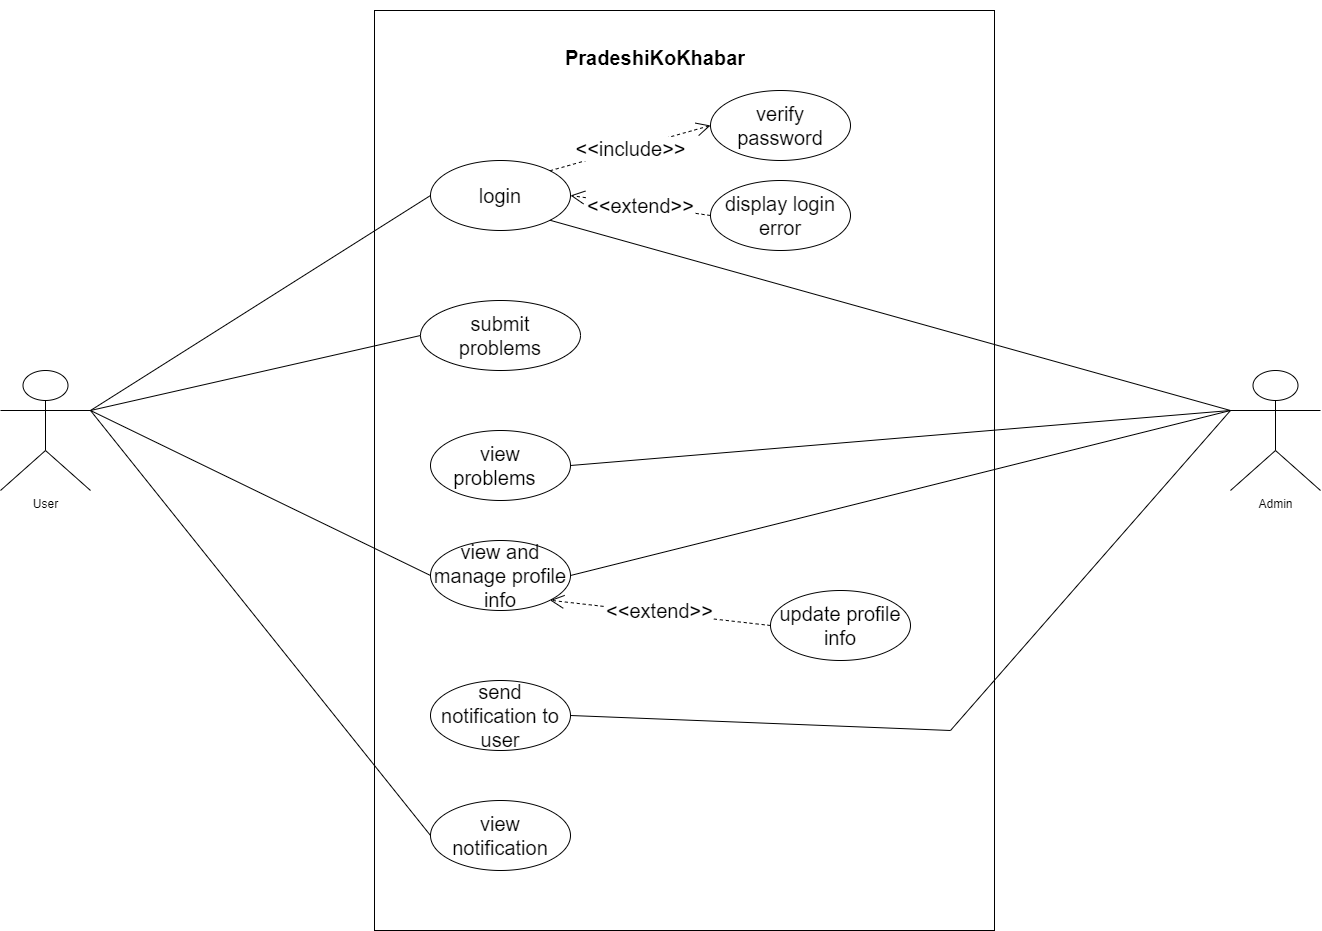

The diagram above was exported from draw.io. Its source (the exported page's mxGraphModel, read from the mxfile embedded in the PNG):
<mxGraphModel dx="3151" dy="2334" grid="1" gridSize="10" guides="1" tooltips="1" connect="1" arrows="1" fold="1" page="1" pageScale="1" pageWidth="827" pageHeight="1169" math="0" shadow="0">
  <root>
    <mxCell id="WIyWlLk6GJQsqaUBKTNV-0" />
    <mxCell id="WIyWlLk6GJQsqaUBKTNV-1" parent="WIyWlLk6GJQsqaUBKTNV-0" />
    <mxCell id="LPXkFwoIvXt0b2UX0VjJ-4" value="Admin" style="shape=umlActor;verticalLabelPosition=bottom;verticalAlign=top;html=1;outlineConnect=0;" parent="WIyWlLk6GJQsqaUBKTNV-1" vertex="1">
      <mxGeometry x="960" y="330" width="90" height="120" as="geometry" />
    </mxCell>
    <mxCell id="LPXkFwoIvXt0b2UX0VjJ-7" value="User" style="shape=umlActor;verticalLabelPosition=bottom;verticalAlign=top;html=1;outlineConnect=0;" parent="WIyWlLk6GJQsqaUBKTNV-1" vertex="1">
      <mxGeometry x="-270" y="330" width="90" height="120" as="geometry" />
    </mxCell>
    <mxCell id="LPXkFwoIvXt0b2UX0VjJ-33" value="" style="rounded=0;whiteSpace=wrap;html=1;fontSize=20;" parent="WIyWlLk6GJQsqaUBKTNV-1" vertex="1">
      <mxGeometry x="104" y="-30" width="620" height="920" as="geometry" />
    </mxCell>
    <mxCell id="LPXkFwoIvXt0b2UX0VjJ-34" value="login" style="ellipse;whiteSpace=wrap;html=1;fontSize=20;" parent="WIyWlLk6GJQsqaUBKTNV-1" vertex="1">
      <mxGeometry x="160" y="120" width="140" height="70" as="geometry" />
    </mxCell>
    <mxCell id="LPXkFwoIvXt0b2UX0VjJ-36" value="verify password" style="ellipse;whiteSpace=wrap;html=1;fontSize=20;" parent="WIyWlLk6GJQsqaUBKTNV-1" vertex="1">
      <mxGeometry x="440" y="50" width="140" height="70" as="geometry" />
    </mxCell>
    <mxCell id="LPXkFwoIvXt0b2UX0VjJ-37" value="display login error" style="ellipse;whiteSpace=wrap;html=1;fontSize=20;" parent="WIyWlLk6GJQsqaUBKTNV-1" vertex="1">
      <mxGeometry x="440" y="140" width="140" height="70" as="geometry" />
    </mxCell>
    <mxCell id="LPXkFwoIvXt0b2UX0VjJ-39" value="&lt;h1&gt;&lt;font style=&quot;font-size: 20px;&quot;&gt;PradeshiKoKhabar&lt;/font&gt;&lt;/h1&gt;" style="text;html=1;strokeColor=none;fillColor=none;spacing=5;spacingTop=-20;whiteSpace=wrap;overflow=hidden;rounded=0;fontSize=20;" parent="WIyWlLk6GJQsqaUBKTNV-1" vertex="1">
      <mxGeometry x="290" y="-30" width="290" height="80" as="geometry" />
    </mxCell>
    <mxCell id="LPXkFwoIvXt0b2UX0VjJ-43" value="" style="endArrow=none;html=1;rounded=0;fontSize=20;exitX=1;exitY=0.3333333333333333;exitDx=0;exitDy=0;exitPerimeter=0;entryX=0;entryY=0.5;entryDx=0;entryDy=0;" parent="WIyWlLk6GJQsqaUBKTNV-1" source="LPXkFwoIvXt0b2UX0VjJ-7" target="LPXkFwoIvXt0b2UX0VjJ-34" edge="1">
      <mxGeometry width="50" height="50" relative="1" as="geometry">
        <mxPoint x="30" y="250" as="sourcePoint" />
        <mxPoint x="80" y="200" as="targetPoint" />
      </mxGeometry>
    </mxCell>
    <mxCell id="LPXkFwoIvXt0b2UX0VjJ-44" value="&amp;lt;&amp;lt;include&amp;gt;&amp;gt;" style="endArrow=open;endSize=12;dashed=1;html=1;rounded=0;fontSize=20;exitX=1;exitY=0;exitDx=0;exitDy=0;entryX=0;entryY=0.5;entryDx=0;entryDy=0;" parent="WIyWlLk6GJQsqaUBKTNV-1" source="LPXkFwoIvXt0b2UX0VjJ-34" target="LPXkFwoIvXt0b2UX0VjJ-36" edge="1">
      <mxGeometry width="160" relative="1" as="geometry">
        <mxPoint x="280" y="110" as="sourcePoint" />
        <mxPoint x="440" y="110" as="targetPoint" />
      </mxGeometry>
    </mxCell>
    <mxCell id="LPXkFwoIvXt0b2UX0VjJ-49" value="&amp;lt;&amp;lt;extend&amp;gt;&amp;gt;" style="endArrow=open;endSize=12;dashed=1;html=1;rounded=0;fontSize=20;entryX=1;entryY=0.5;entryDx=0;entryDy=0;exitX=0;exitY=0.5;exitDx=0;exitDy=0;" parent="WIyWlLk6GJQsqaUBKTNV-1" source="LPXkFwoIvXt0b2UX0VjJ-37" target="LPXkFwoIvXt0b2UX0VjJ-34" edge="1">
      <mxGeometry width="160" relative="1" as="geometry">
        <mxPoint x="240" y="230" as="sourcePoint" />
        <mxPoint x="400" y="230" as="targetPoint" />
      </mxGeometry>
    </mxCell>
    <mxCell id="LPXkFwoIvXt0b2UX0VjJ-50" value="submit&lt;br&gt;problems" style="ellipse;whiteSpace=wrap;html=1;fontSize=20;" parent="WIyWlLk6GJQsqaUBKTNV-1" vertex="1">
      <mxGeometry x="150" y="260" width="160" height="70" as="geometry" />
    </mxCell>
    <mxCell id="LPXkFwoIvXt0b2UX0VjJ-52" value="view problems&amp;nbsp;&amp;nbsp;" style="ellipse;whiteSpace=wrap;html=1;fontSize=20;" parent="WIyWlLk6GJQsqaUBKTNV-1" vertex="1">
      <mxGeometry x="160" y="390" width="140" height="70" as="geometry" />
    </mxCell>
    <mxCell id="LPXkFwoIvXt0b2UX0VjJ-53" value="" style="endArrow=none;html=1;rounded=0;fontSize=20;exitX=1;exitY=0.3333333333333333;exitDx=0;exitDy=0;exitPerimeter=0;entryX=0;entryY=0.5;entryDx=0;entryDy=0;" parent="WIyWlLk6GJQsqaUBKTNV-1" source="LPXkFwoIvXt0b2UX0VjJ-7" target="LPXkFwoIvXt0b2UX0VjJ-50" edge="1">
      <mxGeometry width="50" height="50" relative="1" as="geometry">
        <mxPoint x="-10" y="320" as="sourcePoint" />
        <mxPoint x="40" y="270" as="targetPoint" />
      </mxGeometry>
    </mxCell>
    <mxCell id="LPXkFwoIvXt0b2UX0VjJ-57" value="view and manage profile info" style="ellipse;whiteSpace=wrap;html=1;fontSize=20;" parent="WIyWlLk6GJQsqaUBKTNV-1" vertex="1">
      <mxGeometry x="160" y="500" width="140" height="70" as="geometry" />
    </mxCell>
    <mxCell id="LPXkFwoIvXt0b2UX0VjJ-58" value="" style="endArrow=none;html=1;rounded=0;fontSize=20;entryX=1;entryY=0.3333333333333333;entryDx=0;entryDy=0;entryPerimeter=0;exitX=0;exitY=0.5;exitDx=0;exitDy=0;" parent="WIyWlLk6GJQsqaUBKTNV-1" source="LPXkFwoIvXt0b2UX0VjJ-57" target="LPXkFwoIvXt0b2UX0VjJ-7" edge="1">
      <mxGeometry width="50" height="50" relative="1" as="geometry">
        <mxPoint x="20" y="440" as="sourcePoint" />
        <mxPoint x="70" y="390" as="targetPoint" />
      </mxGeometry>
    </mxCell>
    <mxCell id="LPXkFwoIvXt0b2UX0VjJ-59" value="" style="endArrow=none;html=1;rounded=0;fontSize=20;entryX=0;entryY=0.3333333333333333;entryDx=0;entryDy=0;entryPerimeter=0;exitX=1;exitY=1;exitDx=0;exitDy=0;" parent="WIyWlLk6GJQsqaUBKTNV-1" source="LPXkFwoIvXt0b2UX0VjJ-34" target="LPXkFwoIvXt0b2UX0VjJ-4" edge="1">
      <mxGeometry width="50" height="50" relative="1" as="geometry">
        <mxPoint x="550" y="280" as="sourcePoint" />
        <mxPoint x="600" y="230" as="targetPoint" />
      </mxGeometry>
    </mxCell>
    <mxCell id="LPXkFwoIvXt0b2UX0VjJ-60" value="" style="endArrow=none;html=1;rounded=0;fontSize=20;entryX=0;entryY=0.3333333333333333;entryDx=0;entryDy=0;entryPerimeter=0;exitX=1;exitY=0.5;exitDx=0;exitDy=0;" parent="WIyWlLk6GJQsqaUBKTNV-1" source="LPXkFwoIvXt0b2UX0VjJ-52" target="LPXkFwoIvXt0b2UX0VjJ-4" edge="1">
      <mxGeometry width="50" height="50" relative="1" as="geometry">
        <mxPoint x="520" y="360" as="sourcePoint" />
        <mxPoint x="570" y="310" as="targetPoint" />
        <Array as="points" />
      </mxGeometry>
    </mxCell>
    <mxCell id="LPXkFwoIvXt0b2UX0VjJ-61" value="" style="endArrow=none;html=1;rounded=0;fontSize=20;exitX=1;exitY=0.5;exitDx=0;exitDy=0;entryX=0;entryY=0.3333333333333333;entryDx=0;entryDy=0;entryPerimeter=0;" parent="WIyWlLk6GJQsqaUBKTNV-1" source="LPXkFwoIvXt0b2UX0VjJ-57" target="LPXkFwoIvXt0b2UX0VjJ-4" edge="1">
      <mxGeometry width="50" height="50" relative="1" as="geometry">
        <mxPoint x="530" y="470" as="sourcePoint" />
        <mxPoint x="810" y="280" as="targetPoint" />
      </mxGeometry>
    </mxCell>
    <mxCell id="LPXkFwoIvXt0b2UX0VjJ-66" value="send notification to user" style="ellipse;whiteSpace=wrap;html=1;fontSize=20;" parent="WIyWlLk6GJQsqaUBKTNV-1" vertex="1">
      <mxGeometry x="160" y="640" width="140" height="70" as="geometry" />
    </mxCell>
    <mxCell id="LPXkFwoIvXt0b2UX0VjJ-67" value="" style="endArrow=none;html=1;rounded=0;fontSize=20;exitX=1;exitY=0.5;exitDx=0;exitDy=0;entryX=0;entryY=0.3333333333333333;entryDx=0;entryDy=0;entryPerimeter=0;" parent="WIyWlLk6GJQsqaUBKTNV-1" source="LPXkFwoIvXt0b2UX0VjJ-66" target="LPXkFwoIvXt0b2UX0VjJ-4" edge="1">
      <mxGeometry width="50" height="50" relative="1" as="geometry">
        <mxPoint x="550" y="680" as="sourcePoint" />
        <mxPoint x="600" y="630" as="targetPoint" />
        <Array as="points">
          <mxPoint x="680" y="690" />
        </Array>
      </mxGeometry>
    </mxCell>
    <mxCell id="99iSmBl1c2Z2tsthp5cn-0" value="view notification" style="ellipse;whiteSpace=wrap;html=1;fontSize=20;" parent="WIyWlLk6GJQsqaUBKTNV-1" vertex="1">
      <mxGeometry x="160" y="760" width="140" height="70" as="geometry" />
    </mxCell>
    <mxCell id="99iSmBl1c2Z2tsthp5cn-1" value="" style="endArrow=none;html=1;rounded=0;fontSize=20;entryX=1;entryY=0.3333333333333333;entryDx=0;entryDy=0;entryPerimeter=0;exitX=0;exitY=0.5;exitDx=0;exitDy=0;" parent="WIyWlLk6GJQsqaUBKTNV-1" source="99iSmBl1c2Z2tsthp5cn-0" target="LPXkFwoIvXt0b2UX0VjJ-7" edge="1">
      <mxGeometry width="50" height="50" relative="1" as="geometry">
        <mxPoint x="70" y="750" as="sourcePoint" />
        <mxPoint x="-170" y="520" as="targetPoint" />
      </mxGeometry>
    </mxCell>
    <mxCell id="99iSmBl1c2Z2tsthp5cn-2" value="update profile info" style="ellipse;whiteSpace=wrap;html=1;fontSize=20;" parent="WIyWlLk6GJQsqaUBKTNV-1" vertex="1">
      <mxGeometry x="500" y="550" width="140" height="70" as="geometry" />
    </mxCell>
    <mxCell id="99iSmBl1c2Z2tsthp5cn-4" value="&amp;lt;&amp;lt;extend&amp;gt;&amp;gt;" style="endArrow=open;endSize=12;dashed=1;html=1;rounded=0;fontSize=20;entryX=1;entryY=1;entryDx=0;entryDy=0;exitX=0;exitY=0.5;exitDx=0;exitDy=0;" parent="WIyWlLk6GJQsqaUBKTNV-1" source="99iSmBl1c2Z2tsthp5cn-2" target="LPXkFwoIvXt0b2UX0VjJ-57" edge="1">
      <mxGeometry x="0.0032" y="-2" width="160" relative="1" as="geometry">
        <mxPoint x="460" y="590" as="sourcePoint" />
        <mxPoint x="320" y="570" as="targetPoint" />
        <mxPoint x="-1" as="offset" />
      </mxGeometry>
    </mxCell>
  </root>
</mxGraphModel>